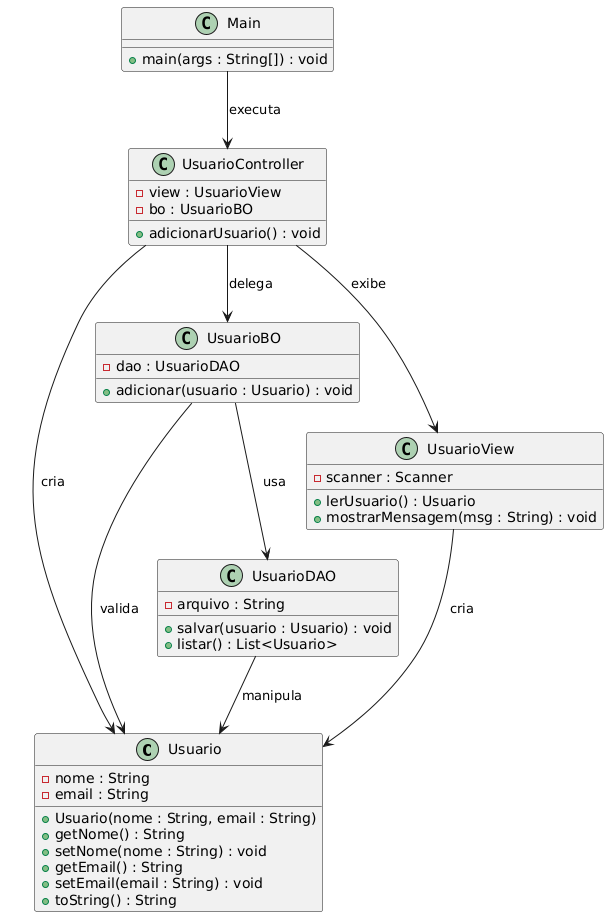

The diagram above was rendered by PlantUML. Its source (embedded in the PNG):
@startuml
class Usuario {
    - nome : String
    - email : String
    + Usuario(nome : String, email : String)
    + getNome() : String
    + setNome(nome : String) : void
    + getEmail() : String
    + setEmail(email : String) : void
    + toString() : String
}

class UsuarioDAO {
    - arquivo : String
    + salvar(usuario : Usuario) : void
    + listar() : List<Usuario>
}

class UsuarioBO {
    - dao : UsuarioDAO
    + adicionar(usuario : Usuario) : void
}

class UsuarioView {
    - scanner : Scanner
    + lerUsuario() : Usuario
    + mostrarMensagem(msg : String) : void
}

class UsuarioController {
    - view : UsuarioView
    - bo : UsuarioBO
    + adicionarUsuario() : void
}

class Main {
    + main(args : String[]) : void
}

' Relacionamentos (associações e dependências)
UsuarioDAO --> Usuario : manipula
UsuarioBO --> UsuarioDAO : usa
UsuarioBO --> Usuario : valida
UsuarioView --> Usuario : cria
UsuarioController --> UsuarioView : exibe
UsuarioController --> UsuarioBO : delega
UsuarioController --> Usuario : cria
Main --> UsuarioController : executa
@enduml